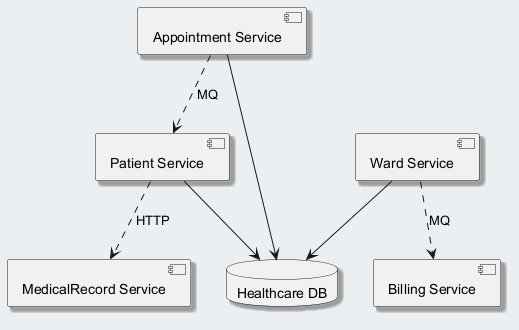

The diagram above was rendered by PlantUML. Its source (embedded in the PNG):
@startuml
skinparam backgroundColor #ECEFF1
skinparam classBackgroundColor #FFFFFF
skinparam classBorderColor #455A64
skinparam shadowing true
component "MedicalRecord Service" as C_MedicalRecordService
component "Billing Service" as C_BillingService
component "Appointment Service" as C_AppointmentService
component "Ward Service" as C_WardService
component "Patient Service" as C_PatientService
database "Healthcare DB" as DB_healthcare
C_AppointmentService --> DB_healthcare
C_WardService --> DB_healthcare
C_PatientService --> DB_healthcare
C_WardService ..> C_BillingService : MQ
C_PatientService ..> C_MedicalRecordService : HTTP
C_AppointmentService ..> C_PatientService : MQ
@enduml